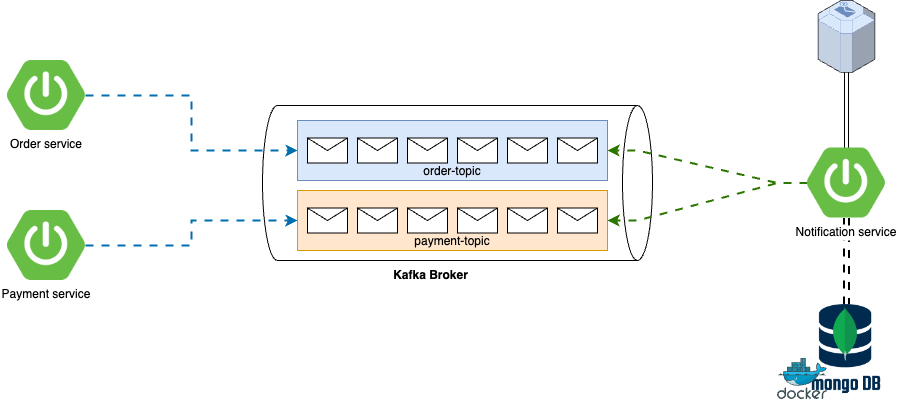

The diagram above was exported from draw.io. Its source (the exported page's mxGraphModel, read from the mxfile embedded in the PNG):
<mxGraphModel dx="-654" dy="144" grid="0" gridSize="10" guides="0" tooltips="1" connect="0" arrows="0" fold="1" page="0" pageScale="1" pageWidth="1169" pageHeight="827" math="0" shadow="0">
  <root>
    <mxCell id="B8Z1G3kK7npDInEbD9tJ-0" />
    <mxCell id="B8Z1G3kK7npDInEbD9tJ-1" parent="B8Z1G3kK7npDInEbD9tJ-0" />
    <mxCell id="GHtyJ5mn8wVj7zlRt9Mc-0" value="" style="shape=cylinder3;whiteSpace=wrap;html=1;boundedLbl=1;backgroundOutline=1;size=15;rotation=90;" parent="B8Z1G3kK7npDInEbD9tJ-1" vertex="1">
      <mxGeometry x="2080.5" y="673.5" width="155" height="390" as="geometry" />
    </mxCell>
    <mxCell id="GHtyJ5mn8wVj7zlRt9Mc-1" style="edgeStyle=orthogonalEdgeStyle;rounded=0;orthogonalLoop=1;jettySize=auto;html=1;entryX=0;entryY=0.5;entryDx=0;entryDy=0;flowAnimation=1;strokeWidth=2;fillColor=#1ba1e2;strokeColor=#006EAF;" parent="B8Z1G3kK7npDInEbD9tJ-1" source="GHtyJ5mn8wVj7zlRt9Mc-2" target="GHtyJ5mn8wVj7zlRt9Mc-19" edge="1">
      <mxGeometry relative="1" as="geometry" />
    </mxCell>
    <mxCell id="GHtyJ5mn8wVj7zlRt9Mc-2" value="Order service" style="shape=image;verticalLabelPosition=bottom;labelBackgroundColor=default;verticalAlign=top;aspect=fixed;imageAspect=0;image=https://images.ctfassets.net/gt6dp23g0g38/5DqlQtFKecFlkqQ8YGDT2p/aa945b648f44dd872e9a1b89f7d203ef/springboot.png;" parent="B8Z1G3kK7npDInEbD9tJ-1" vertex="1">
      <mxGeometry x="1708" y="746" width="77.94" height="70" as="geometry" />
    </mxCell>
    <mxCell id="GHtyJ5mn8wVj7zlRt9Mc-3" style="edgeStyle=orthogonalEdgeStyle;rounded=0;orthogonalLoop=1;jettySize=auto;html=1;entryX=0;entryY=0.5;entryDx=0;entryDy=0;flowAnimation=1;strokeWidth=2;fillColor=#1ba1e2;strokeColor=#006EAF;" parent="B8Z1G3kK7npDInEbD9tJ-1" source="GHtyJ5mn8wVj7zlRt9Mc-4" target="GHtyJ5mn8wVj7zlRt9Mc-11" edge="1">
      <mxGeometry relative="1" as="geometry" />
    </mxCell>
    <mxCell id="GHtyJ5mn8wVj7zlRt9Mc-4" value="Payment service" style="shape=image;verticalLabelPosition=bottom;labelBackgroundColor=default;verticalAlign=top;aspect=fixed;imageAspect=0;image=https://images.ctfassets.net/gt6dp23g0g38/5DqlQtFKecFlkqQ8YGDT2p/aa945b648f44dd872e9a1b89f7d203ef/springboot.png;" parent="B8Z1G3kK7npDInEbD9tJ-1" vertex="1">
      <mxGeometry x="1708" y="896" width="77.94" height="70" as="geometry" />
    </mxCell>
    <mxCell id="GHtyJ5mn8wVj7zlRt9Mc-5" style="edgeStyle=entityRelationEdgeStyle;rounded=0;orthogonalLoop=1;jettySize=auto;html=1;entryX=1;entryY=0.5;entryDx=0;entryDy=0;flowAnimation=1;strokeWidth=2;fillColor=#60a917;strokeColor=#2D7600;" parent="B8Z1G3kK7npDInEbD9tJ-1" source="GHtyJ5mn8wVj7zlRt9Mc-9" target="GHtyJ5mn8wVj7zlRt9Mc-19" edge="1">
      <mxGeometry relative="1" as="geometry" />
    </mxCell>
    <mxCell id="GHtyJ5mn8wVj7zlRt9Mc-6" style="edgeStyle=entityRelationEdgeStyle;rounded=0;orthogonalLoop=1;jettySize=auto;html=1;entryX=1;entryY=0.5;entryDx=0;entryDy=0;flowAnimation=1;strokeWidth=2;fillColor=#60a917;strokeColor=#2D7600;" parent="B8Z1G3kK7npDInEbD9tJ-1" source="GHtyJ5mn8wVj7zlRt9Mc-9" target="GHtyJ5mn8wVj7zlRt9Mc-11" edge="1">
      <mxGeometry relative="1" as="geometry" />
    </mxCell>
    <mxCell id="GHtyJ5mn8wVj7zlRt9Mc-7" style="edgeStyle=orthogonalEdgeStyle;rounded=0;orthogonalLoop=1;jettySize=auto;html=1;shape=link;flowAnimation=1;strokeWidth=2;" parent="B8Z1G3kK7npDInEbD9tJ-1" source="GHtyJ5mn8wVj7zlRt9Mc-9" target="GHtyJ5mn8wVj7zlRt9Mc-27" edge="1">
      <mxGeometry relative="1" as="geometry" />
    </mxCell>
    <mxCell id="GHtyJ5mn8wVj7zlRt9Mc-8" style="edgeStyle=orthogonalEdgeStyle;rounded=0;orthogonalLoop=1;jettySize=auto;html=1;shape=link;" parent="B8Z1G3kK7npDInEbD9tJ-1" source="GHtyJ5mn8wVj7zlRt9Mc-9" target="GHtyJ5mn8wVj7zlRt9Mc-29" edge="1">
      <mxGeometry relative="1" as="geometry" />
    </mxCell>
    <mxCell id="GHtyJ5mn8wVj7zlRt9Mc-9" value="Notification service" style="shape=image;verticalLabelPosition=bottom;labelBackgroundColor=default;verticalAlign=top;aspect=fixed;imageAspect=0;image=https://images.ctfassets.net/gt6dp23g0g38/5DqlQtFKecFlkqQ8YGDT2p/aa945b648f44dd872e9a1b89f7d203ef/springboot.png;" parent="B8Z1G3kK7npDInEbD9tJ-1" vertex="1">
      <mxGeometry x="2508" y="833.5" width="77.94" height="70" as="geometry" />
    </mxCell>
    <mxCell id="GHtyJ5mn8wVj7zlRt9Mc-10" value="" style="group;fillColor=#dae8fc;strokeColor=#6c8ebf;container=0;" parent="B8Z1G3kK7npDInEbD9tJ-1" vertex="1" connectable="0">
      <mxGeometry x="1998" y="876" width="310" height="60" as="geometry" />
    </mxCell>
    <mxCell id="GHtyJ5mn8wVj7zlRt9Mc-11" value="payment-topic" style="rounded=0;whiteSpace=wrap;html=1;container=0;fillColor=#ffe6cc;strokeColor=#d79b00;verticalAlign=bottom;" parent="B8Z1G3kK7npDInEbD9tJ-1" vertex="1">
      <mxGeometry x="1998" y="876" width="310" height="60" as="geometry" />
    </mxCell>
    <mxCell id="GHtyJ5mn8wVj7zlRt9Mc-12" value="" style="shape=message;html=1;html=1;outlineConnect=0;labelPosition=center;verticalLabelPosition=bottom;align=center;verticalAlign=top;container=0;" parent="B8Z1G3kK7npDInEbD9tJ-1" vertex="1">
      <mxGeometry x="2008" y="893.5" width="40" height="25" as="geometry" />
    </mxCell>
    <mxCell id="GHtyJ5mn8wVj7zlRt9Mc-13" value="" style="shape=message;html=1;html=1;outlineConnect=0;labelPosition=center;verticalLabelPosition=bottom;align=center;verticalAlign=top;container=0;" parent="B8Z1G3kK7npDInEbD9tJ-1" vertex="1">
      <mxGeometry x="2058" y="893.5" width="40" height="25" as="geometry" />
    </mxCell>
    <mxCell id="GHtyJ5mn8wVj7zlRt9Mc-14" value="" style="shape=message;html=1;html=1;outlineConnect=0;labelPosition=center;verticalLabelPosition=bottom;align=center;verticalAlign=top;container=0;" parent="B8Z1G3kK7npDInEbD9tJ-1" vertex="1">
      <mxGeometry x="2108" y="893.5" width="40" height="25" as="geometry" />
    </mxCell>
    <mxCell id="GHtyJ5mn8wVj7zlRt9Mc-15" value="" style="shape=message;html=1;html=1;outlineConnect=0;labelPosition=center;verticalLabelPosition=bottom;align=center;verticalAlign=top;container=0;" parent="B8Z1G3kK7npDInEbD9tJ-1" vertex="1">
      <mxGeometry x="2158" y="893.5" width="40" height="25" as="geometry" />
    </mxCell>
    <mxCell id="GHtyJ5mn8wVj7zlRt9Mc-16" value="" style="shape=message;html=1;html=1;outlineConnect=0;labelPosition=center;verticalLabelPosition=bottom;align=center;verticalAlign=top;container=0;" parent="B8Z1G3kK7npDInEbD9tJ-1" vertex="1">
      <mxGeometry x="2208" y="893.5" width="40" height="25" as="geometry" />
    </mxCell>
    <mxCell id="GHtyJ5mn8wVj7zlRt9Mc-17" value="" style="shape=message;html=1;html=1;outlineConnect=0;labelPosition=center;verticalLabelPosition=bottom;align=center;verticalAlign=top;container=0;" parent="B8Z1G3kK7npDInEbD9tJ-1" vertex="1">
      <mxGeometry x="2258" y="893.5" width="40" height="25" as="geometry" />
    </mxCell>
    <mxCell id="GHtyJ5mn8wVj7zlRt9Mc-18" value="" style="group;fillColor=#dae8fc;strokeColor=#6c8ebf;container=0;" parent="B8Z1G3kK7npDInEbD9tJ-1" vertex="1" connectable="0">
      <mxGeometry x="1998" y="806" width="310" height="60" as="geometry" />
    </mxCell>
    <mxCell id="GHtyJ5mn8wVj7zlRt9Mc-19" value="order-topic" style="rounded=0;whiteSpace=wrap;html=1;container=0;fillColor=#dae8fc;strokeColor=#6c8ebf;verticalAlign=bottom;" parent="B8Z1G3kK7npDInEbD9tJ-1" vertex="1">
      <mxGeometry x="1998" y="806" width="310" height="60" as="geometry" />
    </mxCell>
    <mxCell id="GHtyJ5mn8wVj7zlRt9Mc-20" value="" style="shape=message;html=1;html=1;outlineConnect=0;labelPosition=center;verticalLabelPosition=bottom;align=center;verticalAlign=top;container=0;" parent="B8Z1G3kK7npDInEbD9tJ-1" vertex="1">
      <mxGeometry x="2008" y="823.5" width="40" height="25" as="geometry" />
    </mxCell>
    <mxCell id="GHtyJ5mn8wVj7zlRt9Mc-21" value="" style="shape=message;html=1;html=1;outlineConnect=0;labelPosition=center;verticalLabelPosition=bottom;align=center;verticalAlign=top;container=0;" parent="B8Z1G3kK7npDInEbD9tJ-1" vertex="1">
      <mxGeometry x="2058" y="823.5" width="40" height="25" as="geometry" />
    </mxCell>
    <mxCell id="GHtyJ5mn8wVj7zlRt9Mc-22" value="" style="shape=message;html=1;html=1;outlineConnect=0;labelPosition=center;verticalLabelPosition=bottom;align=center;verticalAlign=top;container=0;" parent="B8Z1G3kK7npDInEbD9tJ-1" vertex="1">
      <mxGeometry x="2108" y="823.5" width="40" height="25" as="geometry" />
    </mxCell>
    <mxCell id="GHtyJ5mn8wVj7zlRt9Mc-23" value="" style="shape=message;html=1;html=1;outlineConnect=0;labelPosition=center;verticalLabelPosition=bottom;align=center;verticalAlign=top;container=0;" parent="B8Z1G3kK7npDInEbD9tJ-1" vertex="1">
      <mxGeometry x="2158" y="823.5" width="40" height="25" as="geometry" />
    </mxCell>
    <mxCell id="GHtyJ5mn8wVj7zlRt9Mc-24" value="" style="shape=message;html=1;html=1;outlineConnect=0;labelPosition=center;verticalLabelPosition=bottom;align=center;verticalAlign=top;container=0;" parent="B8Z1G3kK7npDInEbD9tJ-1" vertex="1">
      <mxGeometry x="2208" y="823.5" width="40" height="25" as="geometry" />
    </mxCell>
    <mxCell id="GHtyJ5mn8wVj7zlRt9Mc-25" value="" style="shape=message;html=1;html=1;outlineConnect=0;labelPosition=center;verticalLabelPosition=bottom;align=center;verticalAlign=top;container=0;" parent="B8Z1G3kK7npDInEbD9tJ-1" vertex="1">
      <mxGeometry x="2258" y="823.5" width="40" height="25" as="geometry" />
    </mxCell>
    <mxCell id="GHtyJ5mn8wVj7zlRt9Mc-26" value="&lt;b&gt;Kafka Broker&lt;/b&gt;" style="text;html=1;align=center;verticalAlign=middle;resizable=0;points=[];autosize=1;strokeColor=none;fillColor=none;" parent="B8Z1G3kK7npDInEbD9tJ-1" vertex="1">
      <mxGeometry x="2080.5" y="946" width="100" height="30" as="geometry" />
    </mxCell>
    <mxCell id="GHtyJ5mn8wVj7zlRt9Mc-27" value="" style="shape=image;verticalLabelPosition=bottom;labelBackgroundColor=default;verticalAlign=top;aspect=fixed;imageAspect=0;image=https://www.opc-router.de/wp-content/uploads/2021/03/mongodb_thumbnail.png;" parent="B8Z1G3kK7npDInEbD9tJ-1" vertex="1">
      <mxGeometry x="2511.65" y="990" width="70.63" height="95" as="geometry" />
    </mxCell>
    <mxCell id="GHtyJ5mn8wVj7zlRt9Mc-28" value="" style="sketch=0;aspect=fixed;html=1;points=[];align=center;image;fontSize=12;image=img/lib/mscae/Docker.svg;fillColor=none;" parent="B8Z1G3kK7npDInEbD9tJ-1" vertex="1">
      <mxGeometry x="2478" y="1044" width="50" height="41" as="geometry" />
    </mxCell>
    <mxCell id="GHtyJ5mn8wVj7zlRt9Mc-29" value="" style="verticalLabelPosition=bottom;html=1;verticalAlign=top;strokeWidth=1;align=center;outlineConnect=0;dashed=0;outlineConnect=0;shape=mxgraph.aws3d.email_service;fillColor=#dae8fc;strokeColor=#6c8ebf;aspect=fixed;" parent="B8Z1G3kK7npDInEbD9tJ-1" vertex="1">
      <mxGeometry x="2518.65" y="686" width="56.62" height="72" as="geometry" />
    </mxCell>
  </root>
</mxGraphModel>